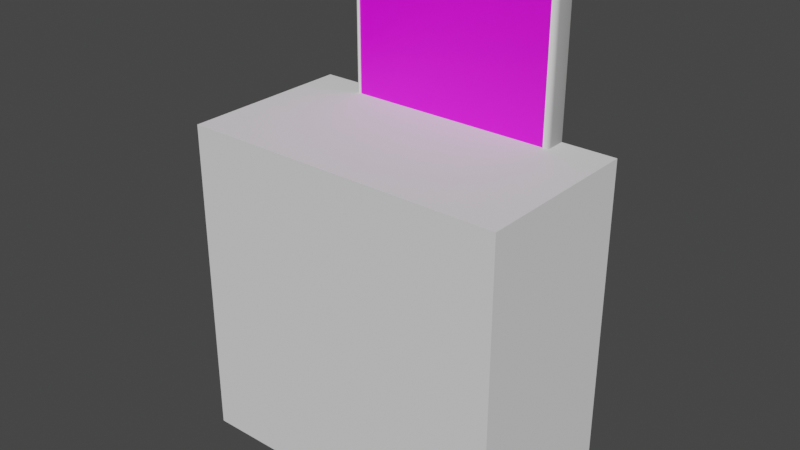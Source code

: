 # Source: bigWallDisplay.blend  (saved by Blender 3.5.10; exported with 4.5.12 LTS)
import bpy
from mathutils import Matrix  # noqa: F401  (used for matrix-valued properties, if any)

bpy.ops.wm.read_factory_settings(use_empty=True)
scene = bpy.context.scene
scene.name = 'Scene'

# ---- collections
col_mediumdisplay = bpy.data.collections.new('MediumDisplay'); scene.collection.children.link(col_mediumdisplay)

# ---- images (referenced by path relative to the original .blend; pixels are not part of the script)
import os
ASSET_DIR = os.environ.get("B2B_ASSET_DIR", "")  # directory of the original .blend (textures are referenced by path, not embedded)
HERE = os.path.dirname(os.path.abspath(__file__))  # packed textures are extracted next to this script under _unpacked/

def load_image(name, relpath, width, height, colorspace="sRGB"):
    """Load a texture the original file referenced (path relative to the .blend, or extracted next to this script)."""
    p = next((c for c in (os.path.join(HERE, relpath), os.path.join(ASSET_DIR, relpath)) if relpath and os.path.exists(c)), "")
    if p:
        img = bpy.data.images.load(p, check_existing=True)
        img.name = name
    else:  # same state as the original file: an image datablock whose file is absent (Cycles renders it pink)
        img = bpy.data.images.new(name, width, height)
        img.source = "FILE"
        img.filepath = "//" + (relpath or name)
    img.colorspace_settings.name = colorspace
    return img
img_default_normal_dds = load_image('default_normal.dds', 'default_normal.dds', 1024, 1024, 'sRGB')
img_default_specular_dds = load_image('default_specular.dds', 'default_specular.dds', 1024, 1024, 'sRGB')
img_clearplastic_diffuse_dds_001 = load_image('clearPlastic_diffuse.dds.001', 'clearPlastic_diffuse.dds', 1024, 1024, 'sRGB')

# ---- materials (node trees are filled in below, after node groups)
mat_case_mat = bpy.data.materials.new('case_mat')
mat_case_mat.use_transparent_shadow = False
mat_glass_mat = bpy.data.materials.new('glass_mat')
mat_glass_mat.surface_render_method = 'BLENDED'
mat_glass_mat.blend_method = 'BLEND'
mat_glass_mat.use_transparent_shadow = False

# ---- node groups
ng_auto_smooth = bpy.data.node_groups.new('Auto Smooth', 'GeometryNodeTree')
_s = ng_auto_smooth.interface.new_socket(name='Geometry', in_out='OUTPUT', socket_type='NodeSocketGeometry')
_s = ng_auto_smooth.interface.new_socket(name='Geometry', in_out='INPUT', socket_type='NodeSocketGeometry')
_s = ng_auto_smooth.interface.new_socket(name='Angle', in_out='INPUT', socket_type='NodeSocketFloat')
_s.subtype = 'ANGLE'
_s.min_value = 0.0
_s.max_value = 3.142
ng_auto_smooth.is_modifier = True
_N = ng_auto_smooth.nodes; _L = ng_auto_smooth.links
n0 = _N.new('NodeGroupOutput'); n0.name = 'Group Output'; n0.location = (480, -100)
n1 = _N.new('NodeGroupInput'); n1.name = 'Group Input'; n1.location = (-420, -300)
n2 = _N.new('NodeGroupInput'); n2.name = 'Group Input.001'; n2.location = (-60, -100)
n3 = _N.new('GeometryNodeSetShadeSmooth'); n3.name = 'Set Shade Smooth'; n3.location = (120, -100)
n3.domain = 'EDGE'
n4 = _N.new('GeometryNodeSetShadeSmooth'); n4.name = 'Set Shade Smooth.001'; n4.location = (300, -100)
n5 = _N.new('GeometryNodeInputMeshEdgeAngle'); n5.name = 'Edge Angle'; n5.location = (-420, -220)
n6 = _N.new('GeometryNodeInputEdgeSmooth'); n6.name = 'Is Edge Smooth'; n6.location = (-60, -160)
n7 = _N.new('GeometryNodeInputShadeSmooth'); n7.name = 'Is Face Smooth'; n7.location = (-240, -340)
n8 = _N.new('FunctionNodeBooleanMath'); n8.name = 'Boolean Math'; n8.location = (-60, -220)
n9 = _N.new('FunctionNodeCompare'); n9.name = 'Compare'; n9.location = (-240, -180)
n9.operation = 'LESS_EQUAL'
_L.new(n5.outputs[0], n9.inputs[0])
_L.new(n4.outputs[0], n0.inputs[0])
_L.new(n1.outputs[1], n9.inputs[1])
_L.new(n9.outputs[0], n8.inputs[0])
_L.new(n7.outputs[0], n8.inputs[1])
_L.new(n2.outputs[0], n3.inputs[0])
_L.new(n6.outputs[0], n3.inputs[1])
_L.new(n3.outputs[0], n4.inputs[0])
_L.new(n8.outputs[0], n3.inputs[2])
n0.is_active_output = True

# ---- material node trees
mat_case_mat.use_nodes = True; mat_case_mat.node_tree.nodes.clear()
_N = mat_case_mat.node_tree.nodes; _L = mat_case_mat.node_tree.links
n0 = _N.new('ShaderNodeBsdfPrincipled'); n0.name = 'Principled BSDF'; n0.location = (10, 300)
n0.distribution = 'GGX'
n0.subsurface_method = 'BURLEY'
n0.inputs[3].default_value = 1.45
n0.inputs[27].default_value = (0.0, 0.0, 0.0, 1.0)
n0.inputs[28].default_value = 1.0
n1 = _N.new('ShaderNodeOutputMaterial'); n1.name = 'Material Output'; n1.location = (300, 300)
n2 = _N.new('ShaderNodeNormalMap'); n2.name = 'Normal Map'; n2.location = (-190, -275)
n3 = _N.new('ShaderNodeTexImage'); n3.name = 'Image Texture'; n3.location = (-480, -325)
n3.image = img_default_normal_dds
n4 = _N.new('ShaderNodeTexImage'); n4.name = 'Image Texture.001'; n4.location = (-280, 125)
n4.image = img_default_specular_dds
_L.new(n0.outputs[0], n1.inputs[0])
_L.new(n2.outputs[0], n0.inputs[5])
_L.new(n3.outputs[0], n2.inputs[1])
_L.new(n4.outputs[1], n0.inputs[13])
n1.is_active_output = True
mat_glass_mat.use_nodes = True; mat_glass_mat.node_tree.nodes.clear()
_N = mat_glass_mat.node_tree.nodes; _L = mat_glass_mat.node_tree.links
n0 = _N.new('ShaderNodeBsdfPrincipled'); n0.name = 'Principled BSDF'; n0.location = (10, 300)
n0.distribution = 'GGX'
n0.subsurface_method = 'BURLEY'
n0.inputs[3].default_value = 1.45
n0.inputs[27].default_value = (0.0, 0.0, 0.0, 1.0)
n0.inputs[28].default_value = 1.0
n1 = _N.new('ShaderNodeOutputMaterial'); n1.name = 'Material Output'; n1.location = (300, 300)
n2 = _N.new('ShaderNodeTexImage'); n2.name = 'Image Texture'; n2.location = (-280, 280)
n2.image = img_clearplastic_diffuse_dds_001
_L.new(n0.outputs[0], n1.inputs[0])
_L.new(n2.outputs[0], n0.inputs[0])
n1.is_active_output = True

# ---- world
world_world = bpy.data.worlds.new('World'); scene.world = world_world
world_world.use_nodes = True; world_world.node_tree.nodes.clear()
_N = world_world.node_tree.nodes; _L = world_world.node_tree.links
n0 = _N.new('ShaderNodeOutputWorld'); n0.name = 'World Output'; n0.location = (300, 300)
n1 = _N.new('ShaderNodeBackground'); n1.name = 'Background'; n1.location = (10, 300)
n1.inputs[0].default_value = (0.05088, 0.05088, 0.05088, 1.0)
_L.new(n1.outputs[0], n0.inputs[0])
n0.is_active_output = True
world_world.color = (0.05088, 0.05088, 0.05088)
world_world.use_sun_shadow = False
world_world.sun_shadow_jitter_overblur = 0.0

# ---- meshes
me_cube_001 = bpy.data.meshes.new('Cube.001')
me_cube_001.from_pydata([(-0.95, -0.07, -0.45), (-0.95, -0.07, 2.45), (0.95, -0.07, -0.45), (0.95, -0.07, 2.45), (-0.95, -0.1, -0.45), (-0.95, -0.1, 2.45), (0.95, -0.1, 2.45), (0.95, -0.1, -0.45), (-0.96, 0.1, -0.5), (-1.0, 0.1, -0.46), (-0.98, 0.1, -0.4946), (-0.9946, 0.1, -0.48), (-1.0, 0.1, 2.46), (-0.96, 0.1, 2.5), (-0.9946, 0.1, 2.48), (-0.98, 0.1, 2.495), (1.0, 0.1, -0.46), (0.96, 0.1, -0.5), (0.9946, 0.1, -0.48), (0.98, 0.1, -0.4946), (0.96, 0.1, 2.5), (1.0, 0.1, 2.46), (0.98, 0.1, 2.495), (0.9946, 0.1, 2.48), (-0.96, -0.06, -0.5), (-0.96, -0.1, -0.46), (-1.0, -0.06, -0.46), (-0.96, -0.07997, -0.4947), (-0.98, -0.06, -0.4947), (-0.9791, -0.07913, -0.4895), (-0.98, -0.09466, -0.46), (-0.96, -0.09466, -0.48), (-0.9791, -0.08947, -0.4791), (-0.9947, -0.06, -0.48), (-0.9947, -0.07997, -0.46), (-0.9895, -0.07913, -0.4791), (-0.96, -0.1, 2.46), (-0.96, -0.06, 2.5), (-1.0, -0.06, 2.46), (-0.96, -0.09406, 2.48), (-0.9796, -0.09406, 2.46), (-0.979, -0.08962, 2.479), (-0.9796, -0.06, 2.494), (-0.96, -0.07963, 2.494), (-0.979, -0.07902, 2.49), (-0.9941, -0.07963, 2.46), (-0.9941, -0.06, 2.48), (-0.9896, -0.07902, 2.479), (0.96, -0.06, 2.5), (0.96, -0.1, 2.46), (1.0, -0.06, 2.46), (0.96, -0.07997, 2.495), (0.98, -0.06, 2.495), (0.9791, -0.07913, 2.489), (0.98, -0.09466, 2.46), (0.96, -0.09466, 2.48), (0.9791, -0.08947, 2.479), (0.9947, -0.06, 2.48), (0.9947, -0.07997, 2.46), (0.9895, -0.07913, 2.479), (0.96, -0.06, -0.5), (1.0, -0.06, -0.46), (0.96, -0.1, -0.46), (0.98, -0.06, -0.4947), (0.96, -0.07997, -0.4947), (0.9791, -0.07913, -0.4895), (0.9947, -0.07997, -0.46), (0.9947, -0.06, -0.48), (0.9895, -0.07913, -0.4791), (0.96, -0.09466, -0.48), (0.98, -0.09466, -0.46), (0.9791, -0.08947, -0.4791)], [], [(8, 10, 11, 9, 12, 14, 15, 13, 20, 22, 23, 21, 16, 18, 19, 17), (20, 13, 37, 48), (4, 5, 36, 25), (2, 3, 1, 0), (26, 38, 12, 9), (16, 21, 50, 61), (7, 4, 25, 62), (5, 6, 49, 36), (6, 7, 62, 49), (0, 1, 5, 4), (3, 2, 7, 6), (2, 0, 4, 7), (1, 3, 6, 5), (24, 27, 29, 28), (27, 31, 32, 29), (25, 30, 32, 31), (30, 34, 35, 32), (26, 33, 35, 34), (33, 28, 29, 35), (29, 32, 35), (36, 39, 41, 40), (39, 43, 44, 41), (37, 42, 44, 43), (42, 46, 47, 44), (38, 45, 47, 46), (45, 40, 41, 47), (41, 44, 47), (48, 51, 53, 52), (51, 55, 56, 53), (49, 54, 56, 55), (54, 58, 59, 56), (50, 57, 59, 58), (57, 52, 53, 59), (53, 56, 59), (60, 63, 65, 64), (63, 67, 68, 65), (61, 66, 68, 67), (66, 70, 71, 68), (62, 69, 71, 70), (69, 64, 65, 71), (65, 68, 71), (8, 24, 28, 10), (10, 28, 33, 11), (11, 33, 26, 9), (25, 36, 40, 30), (30, 40, 45, 34), (34, 45, 38, 26), (37, 13, 15, 42), (42, 15, 14, 46), (46, 14, 12, 38), (60, 17, 19, 63), (63, 19, 18, 67), (67, 18, 16, 61), (20, 48, 52, 22), (22, 52, 57, 23), (23, 57, 50, 21), (49, 62, 70, 54), (54, 70, 66, 58), (58, 66, 61, 50), (24, 60, 64, 27), (27, 64, 69, 31), (31, 69, 62, 25), (48, 37, 43, 51), (51, 43, 39, 55), (55, 39, 36, 49), (8, 17, 60, 24)])
me_cube_001.polygons.foreach_set('use_smooth', [True] * 66)
_uv = me_cube_001.uv_layers.new(name='UVMap')
_uv.uv.foreach_set('vector', [-0.625, 0.255, -0.6237, 0.2525, -0.62, 0.2507, -0.615, 0.25, -0.385, 0.25, -0.38, 0.2507, -0.3763, 0.2525, -0.375, 0.255, -0.375, 0.495, -0.3763, 0.4975, -0.38, 0.4993, -0.385, 0.5, -0.615, 0.5, -0.62, 0.4993, -0.6237, 0.4975, -0.625, 0.495, -0.37, 0.5, -0.13, 0.5, -0.13, 0.7, -0.37, 0.7, -0.6125, 0.9937, -0.3875, 0.9938, -0.385, 0.995, -0.615, 0.995, -0.6125, 0.7562, -0.3875, 0.7562, -0.3875, 0.9938, -0.6125, 0.9937, -0.615, 0.05, -0.385, 0.05, -0.385, 0.25, -0.615, 0.25, -0.615, 0.5, -0.385, 0.5, -0.385, 0.7, -0.615, 0.7, -0.6125, 0.7562, -0.6125, 0.9937, -0.615, 0.995, -0.615, 0.755, -0.3875, 0.9938, -0.3875, 0.7562, -0.385, 0.755, -0.385, 0.995, -0.3875, 0.7562, -0.6125, 0.7562, -0.615, 0.755, -0.385, 0.755, -0.6125, 0.9937, -0.3875, 0.9938, -0.3875, 0.9938, -0.6125, 0.9937, -0.3875, 0.7562, -0.6125, 0.7562, -0.6125, 0.7562, -0.3875, 0.7562, -0.6125, 0.7562, -0.6125, 0.9937, -0.6125, 0.9937, -0.6125, 0.7562, -0.3875, 0.9938, -0.3875, 0.7562, -0.3875, 0.7562, -0.3875, 0.9938, -0.87, 0.7, -0.87, 0.725, -0.8724, 0.7239, -0.8725, 0.7, -0.87, 0.725, -0.87, 0.75, -0.8724, 0.75, -0.8724, 0.7239, -0.615, 0.995, -0.615, 0.9975, -0.6198, 0.9974, -0.62, 0.995, -0.615, 0.00668, -0.615, 0.0, -0.6198, 0.0, -0.6198, 0.01317, -0.615, 0.05, -0.62, 0.05, -0.6198, 0.02609, -0.615, 0.02503, -0.8743, 0.7, -0.875, 0.7, -0.875, 0.7239, -0.8737, 0.7239, -0.8724, 0.7239, -0.8724, 0.75, -0.875, 0.7239, -0.385, 0.995, -0.3801, 0.995, -0.3802, 0.9974, -0.385, 0.9975, -0.3801, 0.995, -0.375, 0.995, -0.375, 0.9974, -0.3802, 0.9974, -0.13, 0.7, -0.1275, 0.7, -0.1276, 0.7238, -0.13, 0.7245, -0.3765, 0.05, -0.375, 0.05, -0.375, 0.02623, -0.3776, 0.02623, -0.385, 0.05, -0.385, 0.02546, -0.3802, 0.02623, -0.3801, 0.05, -0.385, 0.02546, -0.385, 0.0, -0.3802, 0.0, -0.3802, 0.02623, -0.3802, 0.9974, -0.3789, 0.998, -0.3789, 0.998, -0.37, 0.7, -0.37, 0.725, -0.3724, 0.7239, -0.3725, 0.7, -0.3763, 0.755, -0.375, 0.755, -0.375, 0.7526, -0.3776, 0.7526, -0.385, 0.755, -0.385, 0.7525, -0.3802, 0.7526, -0.38, 0.755, -0.385, 0.7525, -0.385, 0.75, -0.3802, 0.75, -0.3802, 0.7526, -0.385, 0.7, -0.38, 0.7, -0.3802, 0.7239, -0.385, 0.725, -0.38, 0.7, -0.375, 0.7, -0.375, 0.7239, -0.3802, 0.7239, -0.3776, 0.7526, -0.3802, 0.7526, -0.3789, 0.752, -0.63, 0.7, -0.6275, 0.7, -0.6276, 0.7239, -0.63, 0.725, -0.6275, 0.7, -0.625, 0.7, -0.625, 0.7239, -0.6276, 0.7239, -0.615, 0.7, -0.615, 0.725, -0.6198, 0.7239, -0.62, 0.7, -0.615, 0.725, -0.615, 0.75, -0.6198, 0.75, -0.6198, 0.7239, -0.615, 0.755, -0.62, 0.755, -0.6198, 0.7526, -0.615, 0.7525, -0.63, 0.7433, -0.63, 0.75, -0.6276, 0.75, -0.6276, 0.7368, -0.6224, 0.7526, -0.6211, 0.752, -0.6198, 0.7526, -0.87, 0.5, -0.87, 0.7, -0.8725, 0.7, -0.8725, 0.5, -0.8725, 0.5, -0.8725, 0.7, -0.875, 0.7, -0.875, 0.5, -0.62, 0.25, -0.62, 0.05, -0.615, 0.05, -0.615, 0.25, -0.615, 0.995, -0.385, 0.995, -0.385, 0.9975, -0.615, 0.9975, -0.615, 0.0, -0.385, 0.0, -0.385, 0.02546, -0.615, 0.02503, -0.615, 0.02503, -0.385, 0.02546, -0.385, 0.05, -0.615, 0.05, -0.13, 0.7, -0.13, 0.5, -0.1275, 0.5, -0.1275, 0.7, -0.375, 0.05, -0.375, 0.25, -0.38, 0.25, -0.3801, 0.05, -0.3801, 0.05, -0.38, 0.25, -0.385, 0.25, -0.385, 0.05, -0.63, 0.7, -0.63, 0.5, -0.6275, 0.5, -0.6275, 0.7, -0.6275, 0.7, -0.6275, 0.5, -0.62, 0.5, -0.62, 0.7, -0.62, 0.7, -0.62, 0.5, -0.615, 0.5, -0.615, 0.7, -0.37, 0.5, -0.37, 0.7, -0.3725, 0.7, -0.3725, 0.5, -0.3725, 0.5, -0.3725, 0.7, -0.38, 0.7, -0.38, 0.5, -0.38, 0.5, -0.38, 0.7, -0.385, 0.7, -0.385, 0.5, -0.385, 0.755, -0.615, 0.755, -0.615, 0.7525, -0.385, 0.7525, -0.385, 0.7525, -0.615, 0.7525, -0.615, 0.725, -0.385, 0.725, -0.385, 0.725, -0.615, 0.725, -0.615, 0.7, -0.385, 0.7, -0.87, 0.7, -0.63, 0.7, -0.63, 0.725, -0.87, 0.725, -0.87, 0.725, -0.63, 0.725, -0.63, 0.75, -0.87, 0.75, -0.62, 0.995, -0.62, 0.755, -0.615, 0.755, -0.615, 0.995, -0.37, 0.7, -0.13, 0.7, -0.13, 0.7245, -0.37, 0.725, -0.375, 0.755, -0.375, 0.995, -0.3801, 0.995, -0.38, 0.755, -0.38, 0.755, -0.3801, 0.995, -0.385, 0.995, -0.385, 0.755, -0.87, 0.5, -0.63, 0.5, -0.63, 0.7, -0.87, 0.7])
_uv.active_render = True
_uv = me_cube_001.uv_layers.new(name='UVMap.001')
_uv.uv.foreach_set('vector', [-0.625, 0.255, -0.6237, 0.2525, -0.62, 0.2507, -0.615, 0.25, -0.385, 0.25, -0.38, 0.2507, -0.3763, 0.2525, -0.375, 0.255, -0.375, 0.495, -0.3763, 0.4975, -0.38, 0.4993, -0.385, 0.5, -0.615, 0.5, -0.62, 0.4993, -0.6237, 0.4975, -0.625, 0.495, -0.37, 0.5, -0.13, 0.5, -0.13, 0.7, -0.37, 0.7, -0.6125, 0.9937, -0.3875, 0.9938, -0.385, 0.995, -0.615, 0.995, -0.6125, 0.7562, -0.3875, 0.7562, -0.3875, 0.9938, -0.6125, 0.9937, -0.615, 0.05, -0.385, 0.05, -0.385, 0.25, -0.615, 0.25, -0.615, 0.5, -0.385, 0.5, -0.385, 0.7, -0.615, 0.7, -0.6125, 0.7562, -0.6125, 0.9937, -0.615, 0.995, -0.615, 0.755, -0.3875, 0.9938, -0.3875, 0.7562, -0.385, 0.755, -0.385, 0.995, -0.3875, 0.7562, -0.6125, 0.7562, -0.615, 0.755, -0.385, 0.755, -0.6125, 0.9937, -0.3875, 0.9938, -0.3875, 0.9938, -0.6125, 0.9937, -0.3875, 0.7562, -0.6125, 0.7562, -0.6125, 0.7562, -0.3875, 0.7562, -0.6125, 0.7562, -0.6125, 0.9937, -0.6125, 0.9937, -0.6125, 0.7562, -0.3875, 0.9938, -0.3875, 0.7562, -0.3875, 0.7562, -0.3875, 0.9938, -0.87, 0.7, -0.87, 0.725, -0.8724, 0.7239, -0.8725, 0.7, -0.87, 0.725, -0.87, 0.75, -0.8724, 0.75, -0.8724, 0.7239, -0.615, 0.995, -0.615, 0.9975, -0.6198, 0.9974, -0.62, 0.995, -0.615, 0.00668, -0.615, 0.0, -0.6198, 0.0, -0.6198, 0.01317, -0.615, 0.05, -0.62, 0.05, -0.6198, 0.02609, -0.615, 0.02503, -0.8743, 0.7, -0.875, 0.7, -0.875, 0.7239, -0.8737, 0.7239, -0.8724, 0.7239, -0.8724, 0.75, -0.875, 0.7239, -0.385, 0.995, -0.3801, 0.995, -0.3802, 0.9974, -0.385, 0.9975, -0.3801, 0.995, -0.375, 0.995, -0.375, 0.9974, -0.3802, 0.9974, -0.13, 0.7, -0.1275, 0.7, -0.1276, 0.7238, -0.13, 0.7245, -0.3765, 0.05, -0.375, 0.05, -0.375, 0.02623, -0.3776, 0.02623, -0.385, 0.05, -0.385, 0.02546, -0.3802, 0.02623, -0.3801, 0.05, -0.385, 0.02546, -0.385, 0.0, -0.3802, 0.0, -0.3802, 0.02623, -0.3802, 0.9974, -0.3789, 0.998, -0.3789, 0.998, -0.37, 0.7, -0.37, 0.725, -0.3724, 0.7239, -0.3725, 0.7, -0.3763, 0.755, -0.375, 0.755, -0.375, 0.7526, -0.3776, 0.7526, -0.385, 0.755, -0.385, 0.7525, -0.3802, 0.7526, -0.38, 0.755, -0.385, 0.7525, -0.385, 0.75, -0.3802, 0.75, -0.3802, 0.7526, -0.385, 0.7, -0.38, 0.7, -0.3802, 0.7239, -0.385, 0.725, -0.38, 0.7, -0.375, 0.7, -0.375, 0.7239, -0.3802, 0.7239, -0.3776, 0.7526, -0.3802, 0.7526, -0.3789, 0.752, -0.63, 0.7, -0.6275, 0.7, -0.6276, 0.7239, -0.63, 0.725, -0.6275, 0.7, -0.625, 0.7, -0.625, 0.7239, -0.6276, 0.7239, -0.615, 0.7, -0.615, 0.725, -0.6198, 0.7239, -0.62, 0.7, -0.615, 0.725, -0.615, 0.75, -0.6198, 0.75, -0.6198, 0.7239, -0.615, 0.755, -0.62, 0.755, -0.6198, 0.7526, -0.615, 0.7525, -0.63, 0.7433, -0.63, 0.75, -0.6276, 0.75, -0.6276, 0.7368, -0.6224, 0.7526, -0.6211, 0.752, -0.6198, 0.7526, -0.87, 0.5, -0.87, 0.7, -0.8725, 0.7, -0.8725, 0.5, -0.8725, 0.5, -0.8725, 0.7, -0.875, 0.7, -0.875, 0.5, -0.62, 0.25, -0.62, 0.05, -0.615, 0.05, -0.615, 0.25, -0.615, 0.995, -0.385, 0.995, -0.385, 0.9975, -0.615, 0.9975, -0.615, 0.0, -0.385, 0.0, -0.385, 0.02546, -0.615, 0.02503, -0.615, 0.02503, -0.385, 0.02546, -0.385, 0.05, -0.615, 0.05, -0.13, 0.7, -0.13, 0.5, -0.1275, 0.5, -0.1275, 0.7, -0.375, 0.05, -0.375, 0.25, -0.38, 0.25, -0.3801, 0.05, -0.3801, 0.05, -0.38, 0.25, -0.385, 0.25, -0.385, 0.05, -0.63, 0.7, -0.63, 0.5, -0.6275, 0.5, -0.6275, 0.7, -0.6275, 0.7, -0.6275, 0.5, -0.62, 0.5, -0.62, 0.7, -0.62, 0.7, -0.62, 0.5, -0.615, 0.5, -0.615, 0.7, -0.37, 0.5, -0.37, 0.7, -0.3725, 0.7, -0.3725, 0.5, -0.3725, 0.5, -0.3725, 0.7, -0.38, 0.7, -0.38, 0.5, -0.38, 0.5, -0.38, 0.7, -0.385, 0.7, -0.385, 0.5, -0.385, 0.755, -0.615, 0.755, -0.615, 0.7525, -0.385, 0.7525, -0.385, 0.7525, -0.615, 0.7525, -0.615, 0.725, -0.385, 0.725, -0.385, 0.725, -0.615, 0.725, -0.615, 0.7, -0.385, 0.7, -0.87, 0.7, -0.63, 0.7, -0.63, 0.725, -0.87, 0.725, -0.87, 0.725, -0.63, 0.725, -0.63, 0.75, -0.87, 0.75, -0.62, 0.995, -0.62, 0.755, -0.615, 0.755, -0.615, 0.995, -0.37, 0.7, -0.13, 0.7, -0.13, 0.7245, -0.37, 0.725, -0.375, 0.755, -0.375, 0.995, -0.3801, 0.995, -0.38, 0.755, -0.38, 0.755, -0.3801, 0.995, -0.385, 0.995, -0.385, 0.755, -0.87, 0.5, -0.63, 0.5, -0.63, 0.7, -0.87, 0.7])
me_cube_001.materials.append(mat_case_mat)
me_cube_001.use_remesh_fix_poles = True
me_cube_001.use_remesh_preserve_attributes = False
me_cube_001.update()
me_cube_003 = bpy.data.meshes.new('Cube.003')
me_cube_003.from_pydata([(-1.5, -0.8, -1.5), (-1.5, -0.8, 1.5), (-1.5, 0.8, -1.5), (-1.5, 0.8, 1.5), (1.5, -0.8, -1.5), (1.5, -0.8, 1.5), (1.5, 0.8, -1.5), (1.5, 0.8, 1.5)], [], [(0, 1, 3, 2), (2, 3, 7, 6), (6, 7, 5, 4), (4, 5, 1, 0), (2, 6, 4, 0), (7, 3, 1, 5)])
_uv = me_cube_003.uv_layers.new(name='UVMap')
_uv.uv.foreach_set('vector', [0.375, 0.0, 0.625, 0.0, 0.625, 0.25, 0.375, 0.25, 0.375, 0.25, 0.625, 0.25, 0.625, 0.5, 0.375, 0.5, 0.375, 0.5, 0.625, 0.5, 0.625, 0.75, 0.375, 0.75, 0.375, 0.75, 0.625, 0.75, 0.625, 1.0, 0.375, 1.0, 0.125, 0.5, 0.375, 0.5, 0.375, 0.75, 0.125, 0.75, 0.625, 0.5, 0.875, 0.5, 0.875, 0.75, 0.625, 0.75])
me_cube_003.use_remesh_fix_poles = True
me_cube_003.use_remesh_preserve_attributes = False
me_cube_003.update()
me_plane = bpy.data.meshes.new('Plane')
me_plane.from_pydata([(-0.95, 0.05, 0.09), (0.95, 0.05, 0.09), (-0.95, 2.95, 0.09), (0.95, 2.95, 0.09)], [], [(0, 1, 3, 2)])
_uv = me_plane.uv_layers.new(name='UVMap')
_uv.uv.foreach_set('vector', [0.0, -1.0, 1.0, -1.0, 1.0, 0.0, 0.0, 0.0])
me_plane.materials.append(mat_glass_mat)
me_plane.use_remesh_fix_poles = True
me_plane.use_remesh_preserve_attributes = False
me_plane.update()

# ---- objects
ob_case = bpy.data.objects.new('Case', me_cube_001)
ob_displaystartpoint = bpy.data.objects.new('displayStartPoint', None)
ob_display = bpy.data.objects.new('display', None)
ob_functions = bpy.data.objects.new('functions', None)
ob_infotriggernode = bpy.data.objects.new('infoTriggerNode', me_cube_003)
ob_glass = bpy.data.objects.new('Glass', me_plane)

# ---- transforms, parenting, visibility, modifiers, constraints
ob_case.parent = ob_display
ob_case.location = (0.0, 0.0, 0.5)
_m = ob_case.modifiers.new('Auto Smooth', 'NODES')
_m.node_group = ng_auto_smooth
_gi = [s.identifier for s in ng_auto_smooth.interface.items_tree if s.item_type == 'SOCKET' and s.in_out == 'INPUT']
_m[_gi[1]] = 0.5236  # Angle
ob_displaystartpoint.parent = ob_case
ob_displaystartpoint.matrix_parent_inverse = Matrix(((1.0, -0.0, 0.0, -0.0), (-0.0, 1.0, -0.0, 0.0), (0.0, -0.0, 1.0, -0.5), (-0.0, 0.0, -0.0, 1.0)))
ob_displaystartpoint.location = (-0.945, -0.089, 2.915)
ob_display.location = (0.0, -0.05, 0.0)
ob_functions.location = (0.0, -0.05, 0.0)
ob_infotriggernode.parent = ob_functions
ob_infotriggernode.location = (0.0, -0.7, 0.0)
ob_glass.parent = ob_case
ob_glass.matrix_parent_inverse = Matrix(((1.0, -0.0, 0.0, -0.0), (-0.0, 1.0, -0.0, 0.0), (0.0, -0.0, 1.0, -0.5), (-0.0, 0.0, -0.0, 1.0)))
ob_glass.location = (0.0, 0.0, 0.0)
ob_glass.rotation_euler = (1.571, 0.0, 0.0)

# ---- collection membership
col_mediumdisplay.objects.link(ob_case)
col_mediumdisplay.objects.link(ob_displaystartpoint)
col_mediumdisplay.objects.link(ob_display)
col_mediumdisplay.objects.link(ob_functions)
col_mediumdisplay.objects.link(ob_infotriggernode)
col_mediumdisplay.objects.link(ob_glass)

# ---- scene / render settings (as saved in the file)
scene.frame_start = 1; scene.frame_end = 250; scene.frame_set(1)
scene.render.engine = 'BLENDER_EEVEE_NEXT'
scene.cycles.use_denoising = False
scene.cycles.samples = 128
scene.cycles.sampling_pattern = 'TABULATED_SOBOL'
scene.cycles.use_adaptive_sampling = False
scene.cycles.use_light_tree = False
scene.view_settings.view_transform = 'Filmic'
bpy.context.view_layer.update()

# ---- added for rendering (the .blend has no active camera and no usable light): camera, sun
cam_auto = bpy.data.cameras.new('AutoCamera')
cam_auto.lens = 50.0
cam_auto.sensor_width = 36.0
cam_auto.clip_end = 1000.0
ob_auto_camera = bpy.data.objects.new('AutoCamera', cam_auto)
scene.collection.objects.link(ob_auto_camera)
ob_auto_camera.location = (5.2183, -7.01196, 4.92464)
ob_auto_camera.rotation_euler = (1.09748, -7.21219e-08, 0.694738)
scene.camera = ob_auto_camera
light_auto_sun = bpy.data.lights.new('AutoSun', 'SUN')
light_auto_sun.energy = 3.0
light_auto_sun.angle = 0.0523599
ob_auto_sun = bpy.data.objects.new('AutoSun', light_auto_sun)
scene.collection.objects.link(ob_auto_sun)
ob_auto_sun.rotation_euler = (0.872665, 0.174533, 0.523599)
bpy.context.view_layer.update()
